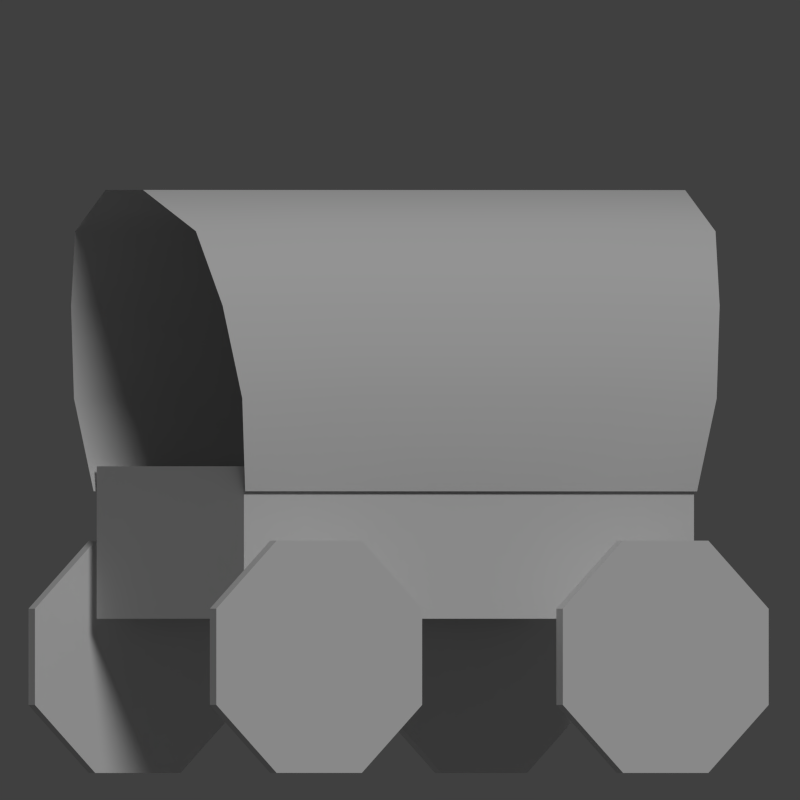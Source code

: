 # Source: 009-wagon-train.blend  (saved by Blender 2.79.0; exported with 4.5.12 LTS)
import bpy
from mathutils import Matrix  # noqa: F401  (used for matrix-valued properties, if any)

bpy.ops.wm.read_factory_settings(use_empty=True)
scene = bpy.context.scene
scene.name = 'Scene'

# ---- collections
col_collection_1 = bpy.data.collections.new('Collection 1'); scene.collection.children.link(col_collection_1)

# ---- materials (node trees are filled in below, after node groups)
mat_lightwood = bpy.data.materials.new('LightWood')
mat_darkwood = bpy.data.materials.new('DarkWood')

# ---- material node trees

# ---- world
world_world = bpy.data.worlds.new('World'); scene.world = world_world
world_world.color = (0.05088, 0.05088, 0.05088)
world_world.use_sun_shadow = False
world_world.sun_shadow_jitter_overblur = 0.0
world_world.cycles.sampling_method = 'NONE'
world_world.cycles.sample_map_resolution = 256

# ---- cameras
cam_camera = bpy.data.cameras.new('Camera')
cam_camera.type = 'ORTHO'
cam_camera.clip_end = 100.0
cam_camera.lens = 35.0
cam_camera.sensor_width = 32.0
cam_camera.sensor_height = 18.0
cam_camera.ortho_scale = 6.3
cam_camera.dof.focus_distance = 0.0
cam_camera.dof.aperture_fstop = 128.0

# ---- lights
light_lamp = bpy.data.lights.new('Lamp', 'SUN')
light_lamp.transmission_factor = 0.0
light_lamp.cutoff_distance = 30.0
light_lamp.angle = 0.1993
light_lamp.energy = 1.0
light_lamp.shadow_buffer_clip_start = 1.001
light_lamp.shadow_soft_size = 0.1
light_lamp.shadow_cascade_max_distance = 1000.0
light_lamp.cycles.use_multiple_importance_sampling = False

# ---- meshes
me_circle_003 = bpy.data.meshes.new('Circle.003')
me_circle_003.from_pydata([(0.0, 1.0, 0.0), (-0.7071, 0.7071, 0.0), (-1.0, -4.371e-08, 0.0), (-0.7071, -0.7071, 0.0), (8.742e-08, -1.0, 0.0), (0.7071, -0.7071, 0.0), (1.0, 1.192e-08, 0.0), (0.7071, 0.7071, 0.0), (1.11e-16, 1.0, 0.1111), (-0.7071, 0.7071, 0.1111), (-1.0, -4.371e-08, 0.1111), (-0.7071, -0.7071, 0.1111), (8.742e-08, -1.0, 0.1111), (0.7071, -0.7071, 0.1111), (1.0, 1.192e-08, 0.1111), (0.7071, 0.7071, 0.1111)], [], [(1, 0, 7, 6, 5, 4, 3, 2), (9, 10, 11, 12, 13, 14, 15, 8), (7, 0, 8, 15), (6, 7, 15, 14), (5, 6, 14, 13), (4, 5, 13, 12), (3, 4, 12, 11), (2, 3, 11, 10), (1, 2, 10, 9), (0, 1, 9, 8)])
me_circle_003.materials.append(mat_lightwood)
me_circle_003.use_remesh_preserve_volume = False
me_circle_003.use_remesh_preserve_attributes = False
me_circle_003.use_mirror_vertex_groups = False
me_circle_003.update()
me_circle_002 = bpy.data.meshes.new('Circle.002')
me_circle_002.from_pydata([(0.0, 1.0, 0.0), (-0.7071, 0.7071, 0.0), (-1.0, -4.371e-08, 0.0), (-0.7071, -0.7071, 0.0), (8.742e-08, -1.0, 0.0), (0.7071, -0.7071, 0.0), (1.0, 1.192e-08, 0.0), (0.7071, 0.7071, 0.0), (1.11e-16, 1.0, 0.1111), (-0.7071, 0.7071, 0.1111), (-1.0, -4.371e-08, 0.1111), (-0.7071, -0.7071, 0.1111), (8.742e-08, -1.0, 0.1111), (0.7071, -0.7071, 0.1111), (1.0, 1.192e-08, 0.1111), (0.7071, 0.7071, 0.1111)], [], [(1, 0, 7, 6, 5, 4, 3, 2), (9, 10, 11, 12, 13, 14, 15, 8), (7, 0, 8, 15), (6, 7, 15, 14), (5, 6, 14, 13), (4, 5, 13, 12), (3, 4, 12, 11), (2, 3, 11, 10), (1, 2, 10, 9), (0, 1, 9, 8)])
me_circle_002.materials.append(mat_lightwood)
me_circle_002.use_remesh_preserve_volume = False
me_circle_002.use_remesh_preserve_attributes = False
me_circle_002.use_mirror_vertex_groups = False
me_circle_002.update()
me_circle_001 = bpy.data.meshes.new('Circle.001')
me_circle_001.from_pydata([(0.0, 1.0, 0.0), (-0.7071, 0.7071, 0.0), (-1.0, -4.371e-08, 0.0), (-0.7071, -0.7071, 0.0), (8.742e-08, -1.0, 0.0), (0.7071, -0.7071, 0.0), (1.0, 1.192e-08, 0.0), (0.7071, 0.7071, 0.0), (1.11e-16, 1.0, 0.1111), (-0.7071, 0.7071, 0.1111), (-1.0, -4.371e-08, 0.1111), (-0.7071, -0.7071, 0.1111), (8.742e-08, -1.0, 0.1111), (0.7071, -0.7071, 0.1111), (1.0, 1.192e-08, 0.1111), (0.7071, 0.7071, 0.1111)], [], [(1, 0, 7, 6, 5, 4, 3, 2), (9, 10, 11, 12, 13, 14, 15, 8), (7, 0, 8, 15), (6, 7, 15, 14), (5, 6, 14, 13), (4, 5, 13, 12), (3, 4, 12, 11), (2, 3, 11, 10), (1, 2, 10, 9), (0, 1, 9, 8)])
me_circle_001.materials.append(mat_lightwood)
me_circle_001.use_remesh_preserve_volume = False
me_circle_001.use_remesh_preserve_attributes = False
me_circle_001.use_mirror_vertex_groups = False
me_circle_001.update()
me_circle = bpy.data.meshes.new('Circle')
me_circle.from_pydata([(0.0, 1.0, 0.0), (-0.7071, 0.7071, 0.0), (-1.0, -4.371e-08, 0.0), (-0.7071, -0.7071, 0.0), (8.742e-08, -1.0, 0.0), (0.7071, -0.7071, 0.0), (1.0, 1.192e-08, 0.0), (0.7071, 0.7071, 0.0), (1.11e-16, 1.0, 0.1111), (-0.7071, 0.7071, 0.1111), (-1.0, -4.371e-08, 0.1111), (-0.7071, -0.7071, 0.1111), (8.742e-08, -1.0, 0.1111), (0.7071, -0.7071, 0.1111), (1.0, 1.192e-08, 0.1111), (0.7071, 0.7071, 0.1111)], [], [(1, 0, 7, 6, 5, 4, 3, 2), (9, 10, 11, 12, 13, 14, 15, 8), (7, 0, 8, 15), (6, 7, 15, 14), (5, 6, 14, 13), (4, 5, 13, 12), (3, 4, 12, 11), (2, 3, 11, 10), (1, 2, 10, 9), (0, 1, 9, 8)])
me_circle.materials.append(mat_lightwood)
me_circle.use_remesh_preserve_volume = False
me_circle.use_remesh_preserve_attributes = False
me_circle.use_mirror_vertex_groups = False
me_circle.update()
me_cylinder = bpy.data.meshes.new('Cylinder')
me_cylinder.from_pydata([(3.956e-09, 1.26, -2.1), (-3.956e-09, 1.26, 2.1), (0.5467, 1.135, -2.0), (0.5467, 1.135, 2.0), (0.5467, -1.135, -2.0), (0.5467, -1.135, 2.0), (1.942e-07, -1.26, -2.1), (1.863e-07, -1.26, 2.1), (-0.5467, -1.135, -2.2), (-0.5467, -1.135, 2.2), (-0.9851, -0.9034, -2.3), (-0.9851, -0.9034, 2.3), (-1.228, -0.2804, -2.4), (-1.228, -0.2804, 2.4), (-1.228, 0.2804, -2.4), (-1.228, 0.2804, 2.4), (-0.9851, 0.9034, -2.3), (-0.9851, 0.9034, 2.3), (-0.5467, 1.135, -2.2), (-0.5467, 1.135, 2.2), (0.0, 1.26, 2.297e-16), (0.5467, 1.135, 0.0), (0.5467, -1.135, 0.0), (1.903e-07, -1.26, -2.297e-16), (-0.5467, -1.135, 8.637e-16), (-0.9851, -0.9034, -2.118e-22), (-1.228, -0.2804, 0.0), (-1.228, 0.2804, 0.0), (-0.9851, 0.9034, -2.118e-22), (-0.5467, 1.135, -5.758e-16), (0.5467, 1.135, -1.0), (0.5467, -1.135, -1.0), (1.922e-07, -1.26, -1.05), (-0.5467, -1.135, -1.1), (-0.9851, -0.9034, -1.15), (-1.228, -0.2804, -1.2), (-1.228, 0.2804, -1.2), (-0.9851, 0.9034, -1.15), (-0.5467, 1.135, -1.1), (1.978e-09, 1.26, -1.05), (-1.978e-09, 1.26, 1.05), (0.5467, 1.135, 1.0), (0.5467, -1.135, 1.0), (1.883e-07, -1.26, 1.05), (-0.5467, -1.135, 1.1), (-0.9851, -0.9034, 1.15), (-1.228, -0.2804, 1.2), (-1.228, 0.2804, 1.2), (-0.9851, 0.9034, 1.15), (-0.5467, 1.135, 1.1)], [], [(40, 1, 3, 41), (42, 5, 7, 43), (43, 7, 9, 44), (44, 9, 11, 45), (45, 11, 13, 46), (46, 13, 15, 47), (47, 15, 17, 48), (49, 19, 1, 40), (48, 17, 19, 49), (37, 28, 29, 38), (38, 29, 20, 39), (36, 27, 28, 37), (35, 26, 27, 36), (34, 25, 26, 35), (33, 24, 25, 34), (32, 23, 24, 33), (31, 22, 23, 32), (39, 20, 21, 30), (0, 39, 30, 2), (4, 31, 32, 6), (6, 32, 33, 8), (8, 33, 34, 10), (10, 34, 35, 12), (12, 35, 36, 14), (14, 36, 37, 16), (18, 38, 39, 0), (16, 37, 38, 18), (28, 48, 49, 29), (29, 49, 40, 20), (27, 47, 48, 28), (26, 46, 47, 27), (25, 45, 46, 26), (24, 44, 45, 25), (23, 43, 44, 24), (22, 42, 43, 23), (20, 40, 41, 21)])
me_cylinder.polygons.foreach_set('use_smooth', [True] * 36)
me_cylinder.use_remesh_preserve_volume = False
me_cylinder.use_remesh_preserve_attributes = False
me_cylinder.use_mirror_vertex_groups = False
me_cylinder.update()
me_cube = bpy.data.meshes.new('Cube')
me_cube.from_pydata([(1.0, 1.0, -1.0), (1.0, -1.0, -1.0), (-1.0, -1.0, -1.0), (-1.0, 1.0, -1.0), (1.0, 1.0, 1.0), (1.0, -1.0, 1.0), (-1.0, -1.0, 1.0), (-1.0, 1.0, 1.0)], [], [(0, 1, 2, 3), (0, 4, 5, 1), (1, 5, 6, 2), (2, 6, 7, 3), (4, 0, 3, 7)])
me_cube.materials.append(mat_darkwood)
me_cube.use_remesh_preserve_volume = False
me_cube.use_remesh_preserve_attributes = False
me_cube.use_mirror_vertex_groups = False
me_cube.update()

# ---- objects
ob_circle_003 = bpy.data.objects.new('Circle.003', me_circle_003)
ob_circle_002 = bpy.data.objects.new('Circle.002', me_circle_002)
ob_circle_001 = bpy.data.objects.new('Circle.001', me_circle_001)
ob_circle = bpy.data.objects.new('Circle', me_circle)
ob_cylinder = bpy.data.objects.new('Cylinder', me_cylinder)
ob_cube = bpy.data.objects.new('Cube', me_cube)
ob_lamp = bpy.data.objects.new('Lamp', light_lamp)
ob_camera = bpy.data.objects.new('Camera', cam_camera)

# ---- transforms, parenting, visibility, modifiers, constraints
ob_circle_003.location = (1.54, 1.54, -0.3)
ob_circle_003.rotation_euler = (1.571, 0.3927, 0.0)
ob_circle_003.scale = (0.99, 0.99, 0.99)
ob_circle_003.lineart.crease_threshold = 0.0
ob_circle_002.location = (-1.54, 1.54, -0.3)
ob_circle_002.rotation_euler = (1.571, 0.3927, 0.0)
ob_circle_002.scale = (0.99, 0.99, 0.99)
ob_circle_002.lineart.crease_threshold = 0.0
ob_circle_001.location = (-1.54, -1.54, -0.3)
ob_circle_001.rotation_euler = (1.571, 0.3927, 0.0)
ob_circle_001.scale = (0.99, 0.99, 0.99)
ob_circle_001.lineart.crease_threshold = 0.0
ob_circle.location = (1.54, -1.54, -0.3)
ob_circle.rotation_euler = (1.571, 0.3927, 0.0)
ob_circle.scale = (0.99, 0.99, 0.99)
ob_circle.lineart.crease_threshold = 0.0
ob_cylinder.location = (0.0, 0.0, 1.734)
ob_cylinder.rotation_euler = (0.0, 1.571, 0.0)
ob_cylinder.scale = (1.337, 1.134, 1.004)
ob_cylinder.lineart.crease_threshold = 0.0
ob_cube.location = (0.0, 0.0, 0.6)
ob_cube.scale = (2.0, 1.25, 0.6)
ob_cube.lock_rotations_4d = False
ob_cube.empty_display_type = 'ARROWS'
ob_cube.lineart.crease_threshold = 0.0
ob_lamp.location = (-3.887, -16.67, 8.747)
ob_lamp.rotation_euler = (0.3397, -0.9304, 0.9522)
ob_lamp.lock_rotations_4d = False
ob_lamp.empty_display_type = 'ARROWS'
ob_lamp.color = (0.0, 0.0, 0.0, 0.0)
ob_lamp.lineart.crease_threshold = 0.0
ob_camera.location = (-3.097, -5.996, 1.721)
ob_camera.rotation_euler = (1.571, -0.0, -0.4822)
ob_camera.lock_rotations_4d = False
ob_camera.empty_display_type = 'ARROWS'
ob_camera.color = (0.0, 0.0, 0.0, 0.0)
ob_camera.display_type = 'WIRE'
ob_camera.lineart.crease_threshold = 0.0

# ---- collection membership
col_collection_1.objects.link(ob_circle_003)
col_collection_1.objects.link(ob_circle_002)
col_collection_1.objects.link(ob_circle_001)
col_collection_1.objects.link(ob_circle)
col_collection_1.objects.link(ob_cylinder)
col_collection_1.objects.link(ob_cube)
col_collection_1.objects.link(ob_lamp)
col_collection_1.objects.link(ob_camera)

# ---- scene / render settings (as saved in the file)
scene.camera = ob_camera
scene.frame_start = 1; scene.frame_end = 250; scene.frame_set(1)
scene.render.engine = 'BLENDER_EEVEE_NEXT'
scene.render.resolution_x = 64
scene.render.resolution_y = 64
scene.render.resolution_percentage = 75
scene.render.dither_intensity = 0.0
scene.render.film_transparent = True
scene.cycles.use_denoising = False
scene.cycles.samples = 10
scene.cycles.sampling_pattern = 'TABULATED_SOBOL'
scene.cycles.light_sampling_threshold = 0.0
scene.cycles.use_adaptive_sampling = False
scene.cycles.use_light_tree = False
scene.cycles.blur_glossy = 0.0
scene.cycles.pixel_filter_type = 'GAUSSIAN'
scene.cycles.sample_clamp_indirect = 0.0
scene.view_settings.view_transform = 'Standard'
bpy.context.view_layer.update()
